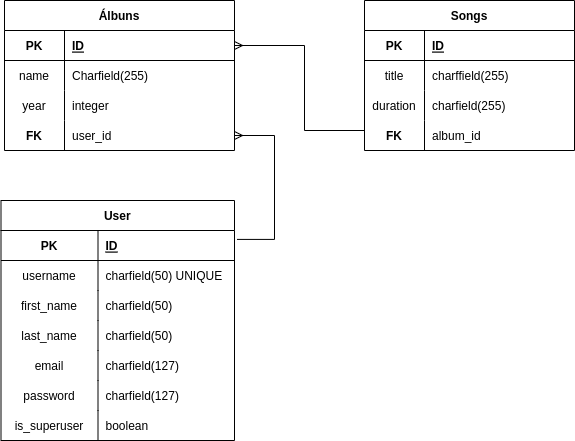

The diagram above was exported from draw.io. Its source (the exported page's mxGraphModel, read from the mxfile embedded in the PNG):
<mxGraphModel dx="938" dy="567" grid="1" gridSize="10" guides="1" tooltips="1" connect="1" arrows="1" fold="1" page="1" pageScale="1" pageWidth="827" pageHeight="1169" math="0" shadow="0">
  <root>
    <mxCell id="0" />
    <mxCell id="1" parent="0" />
    <mxCell id="tPPPQ9ZKHlYdmOnK50gh-1" value="Álbuns" style="shape=table;startSize=30;container=1;collapsible=1;childLayout=tableLayout;fixedRows=1;rowLines=0;fontStyle=1;align=center;resizeLast=1;" vertex="1" parent="1">
      <mxGeometry x="90" y="80" width="230" height="150" as="geometry" />
    </mxCell>
    <mxCell id="tPPPQ9ZKHlYdmOnK50gh-2" value="" style="shape=tableRow;horizontal=0;startSize=0;swimlaneHead=0;swimlaneBody=0;fillColor=none;collapsible=0;dropTarget=0;points=[[0,0.5],[1,0.5]];portConstraint=eastwest;top=0;left=0;right=0;bottom=1;" vertex="1" parent="tPPPQ9ZKHlYdmOnK50gh-1">
      <mxGeometry y="30" width="230" height="30" as="geometry" />
    </mxCell>
    <mxCell id="tPPPQ9ZKHlYdmOnK50gh-3" value="PK" style="shape=partialRectangle;connectable=0;fillColor=none;top=0;left=0;bottom=0;right=0;fontStyle=1;overflow=hidden;" vertex="1" parent="tPPPQ9ZKHlYdmOnK50gh-2">
      <mxGeometry width="60" height="30" as="geometry">
        <mxRectangle width="60" height="30" as="alternateBounds" />
      </mxGeometry>
    </mxCell>
    <mxCell id="tPPPQ9ZKHlYdmOnK50gh-4" value="ID" style="shape=partialRectangle;connectable=0;fillColor=none;top=0;left=0;bottom=0;right=0;align=left;spacingLeft=6;fontStyle=5;overflow=hidden;" vertex="1" parent="tPPPQ9ZKHlYdmOnK50gh-2">
      <mxGeometry x="60" width="170" height="30" as="geometry">
        <mxRectangle width="170" height="30" as="alternateBounds" />
      </mxGeometry>
    </mxCell>
    <mxCell id="tPPPQ9ZKHlYdmOnK50gh-5" value="" style="shape=tableRow;horizontal=0;startSize=0;swimlaneHead=0;swimlaneBody=0;fillColor=none;collapsible=0;dropTarget=0;points=[[0,0.5],[1,0.5]];portConstraint=eastwest;top=0;left=0;right=0;bottom=0;" vertex="1" parent="tPPPQ9ZKHlYdmOnK50gh-1">
      <mxGeometry y="60" width="230" height="30" as="geometry" />
    </mxCell>
    <mxCell id="tPPPQ9ZKHlYdmOnK50gh-6" value="name" style="shape=partialRectangle;connectable=0;fillColor=none;top=0;left=0;bottom=0;right=0;editable=1;overflow=hidden;" vertex="1" parent="tPPPQ9ZKHlYdmOnK50gh-5">
      <mxGeometry width="60" height="30" as="geometry">
        <mxRectangle width="60" height="30" as="alternateBounds" />
      </mxGeometry>
    </mxCell>
    <mxCell id="tPPPQ9ZKHlYdmOnK50gh-7" value="Charfield(255)" style="shape=partialRectangle;connectable=0;fillColor=none;top=0;left=0;bottom=0;right=0;align=left;spacingLeft=6;overflow=hidden;" vertex="1" parent="tPPPQ9ZKHlYdmOnK50gh-5">
      <mxGeometry x="60" width="170" height="30" as="geometry">
        <mxRectangle width="170" height="30" as="alternateBounds" />
      </mxGeometry>
    </mxCell>
    <mxCell id="tPPPQ9ZKHlYdmOnK50gh-8" value="" style="shape=tableRow;horizontal=0;startSize=0;swimlaneHead=0;swimlaneBody=0;fillColor=none;collapsible=0;dropTarget=0;points=[[0,0.5],[1,0.5]];portConstraint=eastwest;top=0;left=0;right=0;bottom=0;" vertex="1" parent="tPPPQ9ZKHlYdmOnK50gh-1">
      <mxGeometry y="90" width="230" height="30" as="geometry" />
    </mxCell>
    <mxCell id="tPPPQ9ZKHlYdmOnK50gh-9" value="year" style="shape=partialRectangle;connectable=0;fillColor=none;top=0;left=0;bottom=0;right=0;editable=1;overflow=hidden;" vertex="1" parent="tPPPQ9ZKHlYdmOnK50gh-8">
      <mxGeometry width="60" height="30" as="geometry">
        <mxRectangle width="60" height="30" as="alternateBounds" />
      </mxGeometry>
    </mxCell>
    <mxCell id="tPPPQ9ZKHlYdmOnK50gh-10" value="integer" style="shape=partialRectangle;connectable=0;fillColor=none;top=0;left=0;bottom=0;right=0;align=left;spacingLeft=6;overflow=hidden;" vertex="1" parent="tPPPQ9ZKHlYdmOnK50gh-8">
      <mxGeometry x="60" width="170" height="30" as="geometry">
        <mxRectangle width="170" height="30" as="alternateBounds" />
      </mxGeometry>
    </mxCell>
    <mxCell id="tPPPQ9ZKHlYdmOnK50gh-14" style="shape=tableRow;horizontal=0;startSize=0;swimlaneHead=0;swimlaneBody=0;fillColor=none;collapsible=0;dropTarget=0;points=[[0,0.5],[1,0.5]];portConstraint=eastwest;top=0;left=0;right=0;bottom=0;" vertex="1" parent="tPPPQ9ZKHlYdmOnK50gh-1">
      <mxGeometry y="120" width="230" height="30" as="geometry" />
    </mxCell>
    <mxCell id="tPPPQ9ZKHlYdmOnK50gh-15" value="FK" style="shape=partialRectangle;connectable=0;fillColor=none;top=0;left=0;bottom=0;right=0;editable=1;overflow=hidden;fontStyle=1" vertex="1" parent="tPPPQ9ZKHlYdmOnK50gh-14">
      <mxGeometry width="60" height="30" as="geometry">
        <mxRectangle width="60" height="30" as="alternateBounds" />
      </mxGeometry>
    </mxCell>
    <mxCell id="tPPPQ9ZKHlYdmOnK50gh-16" value="user_id" style="shape=partialRectangle;connectable=0;fillColor=none;top=0;left=0;bottom=0;right=0;align=left;spacingLeft=6;overflow=hidden;" vertex="1" parent="tPPPQ9ZKHlYdmOnK50gh-14">
      <mxGeometry x="60" width="170" height="30" as="geometry">
        <mxRectangle width="170" height="30" as="alternateBounds" />
      </mxGeometry>
    </mxCell>
    <mxCell id="tPPPQ9ZKHlYdmOnK50gh-17" value="User" style="shape=table;startSize=30;container=1;collapsible=1;childLayout=tableLayout;fixedRows=1;rowLines=0;fontStyle=1;align=center;resizeLast=1;" vertex="1" parent="1">
      <mxGeometry x="86.5" y="280" width="233.5" height="240" as="geometry" />
    </mxCell>
    <mxCell id="tPPPQ9ZKHlYdmOnK50gh-18" value="" style="shape=tableRow;horizontal=0;startSize=0;swimlaneHead=0;swimlaneBody=0;fillColor=none;collapsible=0;dropTarget=0;points=[[0,0.5],[1,0.5]];portConstraint=eastwest;top=0;left=0;right=0;bottom=1;" vertex="1" parent="tPPPQ9ZKHlYdmOnK50gh-17">
      <mxGeometry y="30" width="233.5" height="30" as="geometry" />
    </mxCell>
    <mxCell id="tPPPQ9ZKHlYdmOnK50gh-19" value="PK" style="shape=partialRectangle;connectable=0;fillColor=none;top=0;left=0;bottom=0;right=0;fontStyle=1;overflow=hidden;" vertex="1" parent="tPPPQ9ZKHlYdmOnK50gh-18">
      <mxGeometry width="97" height="30" as="geometry">
        <mxRectangle width="97" height="30" as="alternateBounds" />
      </mxGeometry>
    </mxCell>
    <mxCell id="tPPPQ9ZKHlYdmOnK50gh-20" value="ID" style="shape=partialRectangle;connectable=0;fillColor=none;top=0;left=0;bottom=0;right=0;align=left;spacingLeft=6;fontStyle=5;overflow=hidden;" vertex="1" parent="tPPPQ9ZKHlYdmOnK50gh-18">
      <mxGeometry x="97" width="136.5" height="30" as="geometry">
        <mxRectangle width="136.5" height="30" as="alternateBounds" />
      </mxGeometry>
    </mxCell>
    <mxCell id="tPPPQ9ZKHlYdmOnK50gh-54" style="shape=tableRow;horizontal=0;startSize=0;swimlaneHead=0;swimlaneBody=0;fillColor=none;collapsible=0;dropTarget=0;points=[[0,0.5],[1,0.5]];portConstraint=eastwest;top=0;left=0;right=0;bottom=0;" vertex="1" parent="tPPPQ9ZKHlYdmOnK50gh-17">
      <mxGeometry y="60" width="233.5" height="30" as="geometry" />
    </mxCell>
    <mxCell id="tPPPQ9ZKHlYdmOnK50gh-55" value="username" style="shape=partialRectangle;connectable=0;fillColor=none;top=0;left=0;bottom=0;right=0;editable=1;overflow=hidden;" vertex="1" parent="tPPPQ9ZKHlYdmOnK50gh-54">
      <mxGeometry width="97" height="30" as="geometry">
        <mxRectangle width="97" height="30" as="alternateBounds" />
      </mxGeometry>
    </mxCell>
    <mxCell id="tPPPQ9ZKHlYdmOnK50gh-56" value="charfield(50) UNIQUE" style="shape=partialRectangle;connectable=0;fillColor=none;top=0;left=0;bottom=0;right=0;align=left;spacingLeft=6;overflow=hidden;" vertex="1" parent="tPPPQ9ZKHlYdmOnK50gh-54">
      <mxGeometry x="97" width="136.5" height="30" as="geometry">
        <mxRectangle width="136.5" height="30" as="alternateBounds" />
      </mxGeometry>
    </mxCell>
    <mxCell id="tPPPQ9ZKHlYdmOnK50gh-21" value="" style="shape=tableRow;horizontal=0;startSize=0;swimlaneHead=0;swimlaneBody=0;fillColor=none;collapsible=0;dropTarget=0;points=[[0,0.5],[1,0.5]];portConstraint=eastwest;top=0;left=0;right=0;bottom=0;" vertex="1" parent="tPPPQ9ZKHlYdmOnK50gh-17">
      <mxGeometry y="90" width="233.5" height="30" as="geometry" />
    </mxCell>
    <mxCell id="tPPPQ9ZKHlYdmOnK50gh-22" value="first_name" style="shape=partialRectangle;connectable=0;fillColor=none;top=0;left=0;bottom=0;right=0;editable=1;overflow=hidden;" vertex="1" parent="tPPPQ9ZKHlYdmOnK50gh-21">
      <mxGeometry width="97" height="30" as="geometry">
        <mxRectangle width="97" height="30" as="alternateBounds" />
      </mxGeometry>
    </mxCell>
    <mxCell id="tPPPQ9ZKHlYdmOnK50gh-23" value="charfield(50)" style="shape=partialRectangle;connectable=0;fillColor=none;top=0;left=0;bottom=0;right=0;align=left;spacingLeft=6;overflow=hidden;" vertex="1" parent="tPPPQ9ZKHlYdmOnK50gh-21">
      <mxGeometry x="97" width="136.5" height="30" as="geometry">
        <mxRectangle width="136.5" height="30" as="alternateBounds" />
      </mxGeometry>
    </mxCell>
    <mxCell id="tPPPQ9ZKHlYdmOnK50gh-24" value="" style="shape=tableRow;horizontal=0;startSize=0;swimlaneHead=0;swimlaneBody=0;fillColor=none;collapsible=0;dropTarget=0;points=[[0,0.5],[1,0.5]];portConstraint=eastwest;top=0;left=0;right=0;bottom=0;" vertex="1" parent="tPPPQ9ZKHlYdmOnK50gh-17">
      <mxGeometry y="120" width="233.5" height="30" as="geometry" />
    </mxCell>
    <mxCell id="tPPPQ9ZKHlYdmOnK50gh-25" value="last_name" style="shape=partialRectangle;connectable=0;fillColor=none;top=0;left=0;bottom=0;right=0;editable=1;overflow=hidden;" vertex="1" parent="tPPPQ9ZKHlYdmOnK50gh-24">
      <mxGeometry width="97" height="30" as="geometry">
        <mxRectangle width="97" height="30" as="alternateBounds" />
      </mxGeometry>
    </mxCell>
    <mxCell id="tPPPQ9ZKHlYdmOnK50gh-26" value="charfield(50)" style="shape=partialRectangle;connectable=0;fillColor=none;top=0;left=0;bottom=0;right=0;align=left;spacingLeft=6;overflow=hidden;" vertex="1" parent="tPPPQ9ZKHlYdmOnK50gh-24">
      <mxGeometry x="97" width="136.5" height="30" as="geometry">
        <mxRectangle width="136.5" height="30" as="alternateBounds" />
      </mxGeometry>
    </mxCell>
    <mxCell id="tPPPQ9ZKHlYdmOnK50gh-27" value="" style="shape=tableRow;horizontal=0;startSize=0;swimlaneHead=0;swimlaneBody=0;fillColor=none;collapsible=0;dropTarget=0;points=[[0,0.5],[1,0.5]];portConstraint=eastwest;top=0;left=0;right=0;bottom=0;" vertex="1" parent="tPPPQ9ZKHlYdmOnK50gh-17">
      <mxGeometry y="150" width="233.5" height="30" as="geometry" />
    </mxCell>
    <mxCell id="tPPPQ9ZKHlYdmOnK50gh-28" value="email" style="shape=partialRectangle;connectable=0;fillColor=none;top=0;left=0;bottom=0;right=0;editable=1;overflow=hidden;" vertex="1" parent="tPPPQ9ZKHlYdmOnK50gh-27">
      <mxGeometry width="97" height="30" as="geometry">
        <mxRectangle width="97" height="30" as="alternateBounds" />
      </mxGeometry>
    </mxCell>
    <mxCell id="tPPPQ9ZKHlYdmOnK50gh-29" value="charfield(127)" style="shape=partialRectangle;connectable=0;fillColor=none;top=0;left=0;bottom=0;right=0;align=left;spacingLeft=6;overflow=hidden;" vertex="1" parent="tPPPQ9ZKHlYdmOnK50gh-27">
      <mxGeometry x="97" width="136.5" height="30" as="geometry">
        <mxRectangle width="136.5" height="30" as="alternateBounds" />
      </mxGeometry>
    </mxCell>
    <mxCell id="tPPPQ9ZKHlYdmOnK50gh-57" style="shape=tableRow;horizontal=0;startSize=0;swimlaneHead=0;swimlaneBody=0;fillColor=none;collapsible=0;dropTarget=0;points=[[0,0.5],[1,0.5]];portConstraint=eastwest;top=0;left=0;right=0;bottom=0;" vertex="1" parent="tPPPQ9ZKHlYdmOnK50gh-17">
      <mxGeometry y="180" width="233.5" height="30" as="geometry" />
    </mxCell>
    <mxCell id="tPPPQ9ZKHlYdmOnK50gh-58" value="password" style="shape=partialRectangle;connectable=0;fillColor=none;top=0;left=0;bottom=0;right=0;editable=1;overflow=hidden;" vertex="1" parent="tPPPQ9ZKHlYdmOnK50gh-57">
      <mxGeometry width="97" height="30" as="geometry">
        <mxRectangle width="97" height="30" as="alternateBounds" />
      </mxGeometry>
    </mxCell>
    <mxCell id="tPPPQ9ZKHlYdmOnK50gh-59" value="charfield(127)" style="shape=partialRectangle;connectable=0;fillColor=none;top=0;left=0;bottom=0;right=0;align=left;spacingLeft=6;overflow=hidden;" vertex="1" parent="tPPPQ9ZKHlYdmOnK50gh-57">
      <mxGeometry x="97" width="136.5" height="30" as="geometry">
        <mxRectangle width="136.5" height="30" as="alternateBounds" />
      </mxGeometry>
    </mxCell>
    <mxCell id="tPPPQ9ZKHlYdmOnK50gh-60" style="shape=tableRow;horizontal=0;startSize=0;swimlaneHead=0;swimlaneBody=0;fillColor=none;collapsible=0;dropTarget=0;points=[[0,0.5],[1,0.5]];portConstraint=eastwest;top=0;left=0;right=0;bottom=0;" vertex="1" parent="tPPPQ9ZKHlYdmOnK50gh-17">
      <mxGeometry y="210" width="233.5" height="30" as="geometry" />
    </mxCell>
    <mxCell id="tPPPQ9ZKHlYdmOnK50gh-61" value="is_superuser" style="shape=partialRectangle;connectable=0;fillColor=none;top=0;left=0;bottom=0;right=0;editable=1;overflow=hidden;" vertex="1" parent="tPPPQ9ZKHlYdmOnK50gh-60">
      <mxGeometry width="97" height="30" as="geometry">
        <mxRectangle width="97" height="30" as="alternateBounds" />
      </mxGeometry>
    </mxCell>
    <mxCell id="tPPPQ9ZKHlYdmOnK50gh-62" value="boolean" style="shape=partialRectangle;connectable=0;fillColor=none;top=0;left=0;bottom=0;right=0;align=left;spacingLeft=6;overflow=hidden;" vertex="1" parent="tPPPQ9ZKHlYdmOnK50gh-60">
      <mxGeometry x="97" width="136.5" height="30" as="geometry">
        <mxRectangle width="136.5" height="30" as="alternateBounds" />
      </mxGeometry>
    </mxCell>
    <mxCell id="tPPPQ9ZKHlYdmOnK50gh-32" value="" style="edgeStyle=elbowEdgeStyle;fontSize=12;html=1;endArrow=ERmany;rounded=0;labelBackgroundColor=default;strokeColor=default;fontFamily=Helvetica;fontColor=default;shape=connector;exitX=1.011;exitY=0.297;exitDx=0;exitDy=0;entryX=1;entryY=0.5;entryDx=0;entryDy=0;exitPerimeter=0;" edge="1" parent="1" source="tPPPQ9ZKHlYdmOnK50gh-18" target="tPPPQ9ZKHlYdmOnK50gh-14">
      <mxGeometry width="100" height="100" relative="1" as="geometry">
        <mxPoint x="480" y="130" as="sourcePoint" />
        <mxPoint x="380" y="230" as="targetPoint" />
        <Array as="points">
          <mxPoint x="360" y="200" />
          <mxPoint x="370" y="200" />
          <mxPoint x="370" y="200" />
          <mxPoint x="390" y="180" />
        </Array>
      </mxGeometry>
    </mxCell>
    <mxCell id="tPPPQ9ZKHlYdmOnK50gh-36" value="Songs" style="shape=table;startSize=30;container=1;collapsible=1;childLayout=tableLayout;fixedRows=1;rowLines=0;fontStyle=1;align=center;resizeLast=1;fontFamily=Helvetica;fontSize=12;fontColor=default;" vertex="1" parent="1">
      <mxGeometry x="450" y="80" width="210" height="150" as="geometry" />
    </mxCell>
    <mxCell id="tPPPQ9ZKHlYdmOnK50gh-37" value="" style="shape=tableRow;horizontal=0;startSize=0;swimlaneHead=0;swimlaneBody=0;fillColor=none;collapsible=0;dropTarget=0;points=[[0,0.5],[1,0.5]];portConstraint=eastwest;top=0;left=0;right=0;bottom=1;fontFamily=Helvetica;fontSize=12;fontColor=default;" vertex="1" parent="tPPPQ9ZKHlYdmOnK50gh-36">
      <mxGeometry y="30" width="210" height="30" as="geometry" />
    </mxCell>
    <mxCell id="tPPPQ9ZKHlYdmOnK50gh-38" value="PK" style="shape=partialRectangle;connectable=0;fillColor=none;top=0;left=0;bottom=0;right=0;fontStyle=1;overflow=hidden;fontFamily=Helvetica;fontSize=12;fontColor=default;" vertex="1" parent="tPPPQ9ZKHlYdmOnK50gh-37">
      <mxGeometry width="60" height="30" as="geometry">
        <mxRectangle width="60" height="30" as="alternateBounds" />
      </mxGeometry>
    </mxCell>
    <mxCell id="tPPPQ9ZKHlYdmOnK50gh-39" value="ID" style="shape=partialRectangle;connectable=0;fillColor=none;top=0;left=0;bottom=0;right=0;align=left;spacingLeft=6;fontStyle=5;overflow=hidden;fontFamily=Helvetica;fontSize=12;fontColor=default;" vertex="1" parent="tPPPQ9ZKHlYdmOnK50gh-37">
      <mxGeometry x="60" width="150" height="30" as="geometry">
        <mxRectangle width="150" height="30" as="alternateBounds" />
      </mxGeometry>
    </mxCell>
    <mxCell id="tPPPQ9ZKHlYdmOnK50gh-40" value="" style="shape=tableRow;horizontal=0;startSize=0;swimlaneHead=0;swimlaneBody=0;fillColor=none;collapsible=0;dropTarget=0;points=[[0,0.5],[1,0.5]];portConstraint=eastwest;top=0;left=0;right=0;bottom=0;fontFamily=Helvetica;fontSize=12;fontColor=default;" vertex="1" parent="tPPPQ9ZKHlYdmOnK50gh-36">
      <mxGeometry y="60" width="210" height="30" as="geometry" />
    </mxCell>
    <mxCell id="tPPPQ9ZKHlYdmOnK50gh-41" value="title" style="shape=partialRectangle;connectable=0;fillColor=none;top=0;left=0;bottom=0;right=0;editable=1;overflow=hidden;fontFamily=Helvetica;fontSize=12;fontColor=default;" vertex="1" parent="tPPPQ9ZKHlYdmOnK50gh-40">
      <mxGeometry width="60" height="30" as="geometry">
        <mxRectangle width="60" height="30" as="alternateBounds" />
      </mxGeometry>
    </mxCell>
    <mxCell id="tPPPQ9ZKHlYdmOnK50gh-42" value="charffield(255)" style="shape=partialRectangle;connectable=0;fillColor=none;top=0;left=0;bottom=0;right=0;align=left;spacingLeft=6;overflow=hidden;fontFamily=Helvetica;fontSize=12;fontColor=default;" vertex="1" parent="tPPPQ9ZKHlYdmOnK50gh-40">
      <mxGeometry x="60" width="150" height="30" as="geometry">
        <mxRectangle width="150" height="30" as="alternateBounds" />
      </mxGeometry>
    </mxCell>
    <mxCell id="tPPPQ9ZKHlYdmOnK50gh-43" value="" style="shape=tableRow;horizontal=0;startSize=0;swimlaneHead=0;swimlaneBody=0;fillColor=none;collapsible=0;dropTarget=0;points=[[0,0.5],[1,0.5]];portConstraint=eastwest;top=0;left=0;right=0;bottom=0;fontFamily=Helvetica;fontSize=12;fontColor=default;" vertex="1" parent="tPPPQ9ZKHlYdmOnK50gh-36">
      <mxGeometry y="90" width="210" height="30" as="geometry" />
    </mxCell>
    <mxCell id="tPPPQ9ZKHlYdmOnK50gh-44" value="duration" style="shape=partialRectangle;connectable=0;fillColor=none;top=0;left=0;bottom=0;right=0;editable=1;overflow=hidden;fontFamily=Helvetica;fontSize=12;fontColor=default;" vertex="1" parent="tPPPQ9ZKHlYdmOnK50gh-43">
      <mxGeometry width="60" height="30" as="geometry">
        <mxRectangle width="60" height="30" as="alternateBounds" />
      </mxGeometry>
    </mxCell>
    <mxCell id="tPPPQ9ZKHlYdmOnK50gh-45" value="charfield(255)" style="shape=partialRectangle;connectable=0;fillColor=none;top=0;left=0;bottom=0;right=0;align=left;spacingLeft=6;overflow=hidden;fontFamily=Helvetica;fontSize=12;fontColor=default;" vertex="1" parent="tPPPQ9ZKHlYdmOnK50gh-43">
      <mxGeometry x="60" width="150" height="30" as="geometry">
        <mxRectangle width="150" height="30" as="alternateBounds" />
      </mxGeometry>
    </mxCell>
    <mxCell id="tPPPQ9ZKHlYdmOnK50gh-51" style="shape=tableRow;horizontal=0;startSize=0;swimlaneHead=0;swimlaneBody=0;fillColor=none;collapsible=0;dropTarget=0;points=[[0,0.5],[1,0.5]];portConstraint=eastwest;top=0;left=0;right=0;bottom=0;fontFamily=Helvetica;fontSize=12;fontColor=default;" vertex="1" parent="tPPPQ9ZKHlYdmOnK50gh-36">
      <mxGeometry y="120" width="210" height="30" as="geometry" />
    </mxCell>
    <mxCell id="tPPPQ9ZKHlYdmOnK50gh-52" value="FK" style="shape=partialRectangle;connectable=0;fillColor=none;top=0;left=0;bottom=0;right=0;editable=1;overflow=hidden;fontFamily=Helvetica;fontSize=12;fontColor=default;fontStyle=1" vertex="1" parent="tPPPQ9ZKHlYdmOnK50gh-51">
      <mxGeometry width="60" height="30" as="geometry">
        <mxRectangle width="60" height="30" as="alternateBounds" />
      </mxGeometry>
    </mxCell>
    <mxCell id="tPPPQ9ZKHlYdmOnK50gh-53" value="album_id" style="shape=partialRectangle;connectable=0;fillColor=none;top=0;left=0;bottom=0;right=0;align=left;spacingLeft=6;overflow=hidden;fontFamily=Helvetica;fontSize=12;fontColor=default;" vertex="1" parent="tPPPQ9ZKHlYdmOnK50gh-51">
      <mxGeometry x="60" width="150" height="30" as="geometry">
        <mxRectangle width="150" height="30" as="alternateBounds" />
      </mxGeometry>
    </mxCell>
    <mxCell id="tPPPQ9ZKHlYdmOnK50gh-50" value="" style="edgeStyle=orthogonalEdgeStyle;fontSize=12;html=1;endArrow=ERmany;rounded=0;labelBackgroundColor=default;strokeColor=default;fontFamily=Helvetica;fontColor=default;shape=connector;entryX=1;entryY=0.5;entryDx=0;entryDy=0;exitX=0;exitY=0.5;exitDx=0;exitDy=0;" edge="1" parent="1" source="tPPPQ9ZKHlYdmOnK50gh-51" target="tPPPQ9ZKHlYdmOnK50gh-2">
      <mxGeometry width="100" height="100" relative="1" as="geometry">
        <mxPoint x="450" y="320" as="sourcePoint" />
        <mxPoint x="370" y="110" as="targetPoint" />
        <Array as="points">
          <mxPoint x="450" y="210" />
          <mxPoint x="390" y="210" />
          <mxPoint x="390" y="125" />
        </Array>
      </mxGeometry>
    </mxCell>
  </root>
</mxGraphModel>